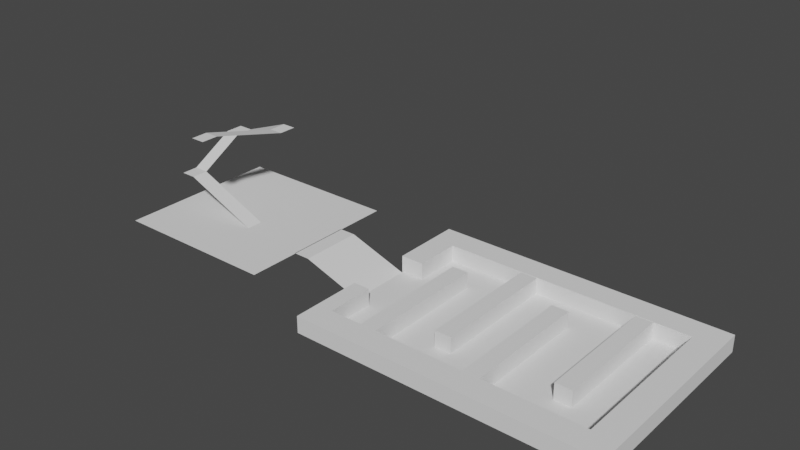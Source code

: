 # Source: Level2.blend  (saved by Blender 2.92.15; exported with 4.5.12 LTS)
import bpy
from mathutils import Matrix  # noqa: F401  (used for matrix-valued properties, if any)

bpy.ops.wm.read_factory_settings(use_empty=True)
scene = bpy.context.scene
scene.name = 'Scene'

# ---- collections
col_collection = bpy.data.collections.new('Collection'); scene.collection.children.link(col_collection)

# ---- world
world_world = bpy.data.worlds.new('World'); scene.world = world_world
world_world.use_nodes = True; world_world.node_tree.nodes.clear()
_N = world_world.node_tree.nodes; _L = world_world.node_tree.links
n0 = _N.new('ShaderNodeOutputWorld'); n0.name = 'World Output'; n0.location = (300, 300)
n1 = _N.new('ShaderNodeBackground'); n1.name = 'Background'; n1.location = (10, 300)
n1.inputs[0].default_value = (0.05088, 0.05088, 0.05088, 1.0)
_L.new(n1.outputs[0], n0.inputs[0])
n0.is_active_output = True
world_world.color = (0.05088, 0.05088, 0.05088)
world_world.use_sun_shadow = False
world_world.sun_shadow_jitter_overblur = 0.0

# ---- meshes
me_plane = bpy.data.meshes.new('Plane')
me_plane.from_pydata([(-1.0, -1.0, 0.0), (1.0, -1.0, 0.0), (-1.0, 1.0, 0.0), (1.0, 1.0, 0.0)], [], [(0, 1, 3, 2)])
_uv = me_plane.uv_layers.new(name='UVMap')
_uv.uv.foreach_set('vector', [0.0, 0.0, 1.0, 0.0, 1.0, 1.0, 0.0, 1.0])
me_plane.use_remesh_fix_poles = True
me_plane.use_remesh_preserve_attributes = False
me_plane.use_mirror_vertex_groups = False
me_plane.update()
me_plane_001 = bpy.data.meshes.new('Plane.001')
me_plane_001.from_pydata([(-1.0, -1.0, 0.0), (1.0, -1.0, 0.0), (-1.0, 1.0, 0.0), (1.0, 1.0, 0.0), (-1.329, -1.0, -0.7035), (-1.329, 1.0, -0.7035), (-1.24, 6.37, 2.808), (-1.569, 6.37, 2.105), (-1.24, 8.514, 2.808), (-1.569, 8.514, 2.105), (-0.3329, 6.37, 7.129), (-0.3329, 8.514, 7.129), (-0.02256, 6.37, 7.792), (-0.02256, 8.514, 7.792), (-0.5409, -3.327, 9.564), (-0.2306, -3.327, 10.23), (-0.5409, -5.354, 9.564), (-0.2306, -5.354, 10.23)], [], [(0, 1, 3, 2), (0, 2, 5, 4), (5, 2, 6, 7), (7, 6, 8, 9), (8, 6, 10, 11), (11, 10, 12, 13), (12, 10, 14, 15), (15, 14, 16, 17)])
_uv = me_plane_001.uv_layers.new(name='UVMap')
_uv.uv.foreach_set('vector', [0.5273, 0.5117, 8.941e-08, 0.5117, 0.0, 1.51e-07, 0.5273, 0.0, 6.237e-05, 0.9999, 6.231e-05, 6.234e-05, 1.002, 6.231e-05, 1.002, 0.9999, 0.9904, 1.0, 3.339e-05, 1.006, 3.373e-05, 3.339e-05, 0.9904, 0.006099, 6.019e-05, 6.041e-05, 1.003, 6.019e-05, 1.003, 0.9999, 6.019e-05, 0.9999, 1.005, 0.9999, 6.983e-05, 0.9999, 6.967e-05, 6.978e-05, 1.005, 6.967e-05, 5.842e-05, 5.842e-05, 0.9999, 5.842e-05, 0.9999, 1.002, 5.842e-05, 1.002, 1.0, 0.9847, 2.776e-05, 1.0, 2.654e-05, 0.01528, 1.0, 2.654e-05, 6.008e-05, 1.006, 6.02e-05, 6.008e-05, 0.9999, 6.008e-05, 0.9999, 1.006])
me_plane_001.use_remesh_fix_poles = True
me_plane_001.use_remesh_preserve_attributes = False
me_plane_001.use_mirror_vertex_groups = False
me_plane_001.update()
me_plane_002 = bpy.data.meshes.new('Plane.002')
me_plane_002.from_pydata([(-1.0, -1.0, 0.0), (1.0, -1.0, 0.0), (-1.0, 1.0, 0.0), (1.0, 1.0, 0.0), (8.14, -1.0, -2.408), (8.14, 1.0, -2.408)], [], [(0, 1, 3, 2), (3, 1, 4, 5)])
_uv = me_plane_002.uv_layers.new(name='UVMap')
_uv.uv.foreach_set('vector', [1.0, 1.0, 8.941e-08, 1.0, 0.0, 1.51e-07, 1.0, 0.0, 2.848e-07, 0.0, 1.004, 1.107e-07, 1.004, 1.0, 0.0, 1.0])
me_plane_002.use_remesh_fix_poles = True
me_plane_002.use_remesh_preserve_attributes = False
me_plane_002.use_mirror_vertex_groups = False
me_plane_002.update()
me_plane_003 = bpy.data.meshes.new('Plane.003')
me_plane_003.from_pydata([(-1.0, -1.0, 0.0), (1.0, -1.0, 0.0), (-1.0, 1.0, 0.0), (1.0, 1.0, 0.0), (33.79, -1.0, 0.0), (33.79, 1.0, 0.0)], [], [(0, 1, 3, 2), (3, 1, 4, 5)])
_uv = me_plane_003.uv_layers.new(name='UVMap')
_uv.uv.foreach_set('vector', [1.0, 1.0, 8.941e-08, 1.0, 0.0, 0.0, 1.0, 0.0, 0.0, 5.453e-08, 1.002, 0.0, 1.002, 1.0, 8.87e-07, 1.0])
me_plane_003.use_remesh_fix_poles = True
me_plane_003.use_remesh_preserve_attributes = False
me_plane_003.use_mirror_vertex_groups = False
me_plane_003.update()
me_cube = bpy.data.meshes.new('Cube')
me_cube.from_pydata([(-1.0, -1.0, -1.0), (-1.0, -1.0, 1.0), (-1.0, 1.0, -1.0), (-1.0, 1.0, 1.0), (1.0, -1.0, -1.0), (1.0, -1.0, 1.0), (1.0, 1.0, -1.0), (1.0, 1.0, 1.0), (-1.0, -4.704, -1.0), (-1.0, -4.704, 1.0), (1.0, -4.704, 1.0), (1.0, -4.704, -1.0), (-1.0, -7.668, -1.0), (-1.0, -7.668, 1.0), (1.0, -7.668, 1.0), (1.0, -7.668, -1.0), (31.34, -4.704, 1.0), (31.34, -4.704, -1.0), (31.34, -7.668, 1.0), (31.34, -7.668, -1.0), (34.38, -4.704, 1.0), (34.38, -4.704, -1.0), (34.38, -7.668, 1.0), (34.38, -7.668, -1.0), (31.34, 14.28, 1.0), (31.34, 14.28, -1.0), (34.38, 14.28, 1.0), (34.38, 14.28, -1.0), (31.34, 17.26, 1.0), (31.34, 17.26, -1.0), (34.38, 17.26, 1.0), (34.38, 17.26, -1.0), (1.908, 14.28, 1.0), (1.908, 14.28, -1.0), (1.908, 17.26, 1.0), (1.908, 17.26, -1.0), (-0.8893, 14.28, 1.0), (-0.8893, 14.28, -1.0), (-0.8893, 17.26, 1.0), (-0.8893, 17.26, -1.0), (1.908, 8.804, 1.0), (1.908, 8.804, -1.0), (-0.8893, 8.804, 1.0), (-0.8893, 8.804, -1.0), (16.19, -7.668, -1.0), (16.19, -7.668, 1.0), (16.19, -4.704, 1.0), (16.19, -4.704, -1.0), (16.63, 17.26, -1.0), (16.63, 17.26, 1.0), (16.63, 14.28, -1.0), (16.63, 14.28, 1.0), (34.38, 4.855, -1.0), (34.38, 4.855, 1.0), (31.34, 4.855, 1.0), (31.34, 4.855, -1.0)], [], [(0, 1, 3, 2), (2, 3, 7, 6), (6, 7, 5, 4), (1, 0, 8, 9), (2, 6, 4, 0), (7, 3, 1, 5), (8, 11, 15, 12), (0, 4, 11, 8), (5, 1, 9, 10), (4, 5, 10, 11), (15, 14, 13, 12), (9, 8, 12, 13), (10, 9, 13, 14), (45, 44, 19, 18), (19, 17, 21, 23), (47, 46, 16, 17), (44, 47, 17, 19), (46, 45, 18, 16), (21, 20, 22, 23), (53, 52, 27, 26), (16, 18, 22, 20), (18, 19, 23, 22), (24, 26, 30, 28), (55, 54, 24, 25), (54, 53, 26, 24), (52, 55, 25, 27), (29, 28, 30, 31), (26, 27, 31, 30), (27, 25, 29, 31), (49, 48, 35, 34), (35, 33, 37, 39), (48, 50, 33, 35), (51, 49, 34, 32), (50, 51, 32, 33), (37, 36, 38, 39), (34, 35, 39, 38), (32, 34, 38, 36), (37, 33, 41, 43), (41, 40, 42, 43), (36, 37, 43, 42), (32, 36, 42, 40), (33, 32, 40, 41), (10, 14, 45, 46), (15, 11, 47, 44), (11, 10, 46, 47), (14, 15, 44, 45), (25, 24, 51, 50), (24, 28, 49, 51), (29, 25, 50, 48), (28, 29, 48, 49), (21, 17, 55, 52), (16, 20, 53, 54), (17, 16, 54, 55), (20, 21, 52, 53)])
_uv = me_cube.uv_layers.new(name='UVMap')
_uv.uv.foreach_set('vector', [1.0, 1.192e-07, 1.0, 1.0, 0.0, 1.0, 8.941e-08, 0.0, 1.0, 1.192e-07, 1.0, 1.0, 0.0, 1.0, 8.941e-08, 0.0, 0.0, 1.0, 8.941e-08, 0.0, 1.0, 1.49e-07, 1.0, 1.0, 1.0, 0.0, 1.0, 0.9931, 0.0, 0.9931, 1.287e-07, 1.931e-07, -0.03516, -0.01562, 1.0, -0.01562, 1.0, 1.0, -0.03516, 1.0, 0.0, 3.576e-07, 1.0, 0.0, 1.0, 1.0, 1.192e-07, 1.0, 0.125, 0.75, 0.375, 0.75, 0.375, 0.75, 0.125, 0.75, 0.125, 0.75, 0.375, 0.75, 0.375, 0.75, 0.125, 0.75, 0.997, 1.0, 0.0, 1.0, 4.023e-07, 0.0, 0.997, 2.575e-07, 1.005, 1.0, 0.0, 1.0, 4.023e-07, 0.0, 1.005, 2.575e-07, 0.0, 1.0, 8.941e-08, 0.0, 1.0, 1.49e-07, 1.0, 1.0, 0.0, 1.003, 1.608e-07, 0.0, 1.0, 1.206e-07, 1.0, 1.003, 0.0, 1.003, 0.0, 0.0, 1.0, 8.042e-08, 1.0, 1.003, 1.003, 4.818e-08, 1.003, 0.9995, 0.0, 0.9995, 0.0, 9.625e-08, 0.375, 0.75, 0.375, 0.75, 0.375, 0.75, 0.375, 0.75, 0.9955, 4.72e-08, 0.9955, 1.003, 0.0, 1.003, 0.0, 9.429e-08, 0.375, 1.0, 0.375, 0.75, 0.375, 0.75, 0.375, 0.75, 1.003, 1.962e-08, 1.003, 1.008, 0.0, 1.008, 1.257e-07, 0.0, 0.0, 0.995, 0.0, 0.0, 1.0, 8.042e-08, 1.0, 0.995, 1.787e-07, -0.004202, 1.004, -0.004202, 1.004, 1.0, 3.549e-07, 1.0, 0.0, 1.009, 6.289e-07, 0.0, 1.0, 0.0, 1.0, 1.009, 1.0, 2.358e-07, 1.0, 1.003, 0.0, 1.003, 0.0, 0.0, 1.0, 1.013, 0.0, 1.013, 0.0, 0.0, 1.0, 1.179e-07, 1.771e-07, -0.008108, 0.996, -0.008108, 0.996, 1.0, 3.517e-07, 1.0, 2.404e-07, 0.003611, 1.004, 0.003611, 1.004, 1.0, 4.773e-07, 1.0, 0.375, 0.75, 0.375, 0.75, 0.375, 0.75, 0.375, 0.75, 1.0, 3.93e-07, 1.0, 0.9992, 0.0, 0.9992, 0.0, 0.0, 1.596e-07, 0.0, 1.001, 0.0, 1.001, 1.0, 0.0, 1.0, 0.375, 0.75, 0.375, 0.75, 0.375, 0.75, 0.375, 0.75, 1.004, 9.314e-08, 1.004, 0.9976, 0.0, 0.9976, 6.48e-08, 1.863e-07, 0.375, 0.75, 0.375, 0.75, 0.375, 0.75, 0.375, 0.75, 0.375, 0.75, 0.375, 0.75, 0.375, 0.75, 0.375, 0.75, 0.9961, 5.467e-08, 0.9961, 1.004, 0.0, 1.004, 0.0, 1.093e-07, 5.872e-07, -0.01562, 0.9976, -0.01562, 0.9976, 1.0, 1.174e-06, 1.0, 1.596e-07, 0.0, 1.005, 0.0, 1.005, 1.0, 0.0, 1.0, 1.0, 0.0, 1.0, 0.9885, 0.0, 0.9885, 0.0, 1.705e-07, 1.002, 0.0, 1.002, 1.0, 1.795e-07, 1.0, 0.0, 0.0, 0.375, 0.75, 0.375, 0.75, 0.375, 0.75, 0.375, 0.75, 1.0, 0.0, 1.0, 1.0, 0.0, 1.0, 0.0, 1.279e-07, 0.0, 1.006, 1.743e-07, 0.0, 1.0, 8.714e-08, 1.0, 1.006, 0.0, 0.9955, 0.0, 0.0, 1.0, 8.714e-08, 1.0, 0.9955, 0.0, 0.9944, 1.743e-07, 0.0, 1.0, 8.714e-08, 1.0, 0.9944, 1.0, 3.929e-08, 1.0, 1.008, -0.004494, 1.008, -0.004494, 1.962e-08, 0.375, 0.75, 0.375, 0.75, 0.375, 0.75, 0.375, 0.75, 1.0, 0.0, 1.0, 1.003, -0.01231, 1.003, -0.01231, 4.72e-08, 1.0, 0.0, 1.0, 0.9995, -0.02012, 0.9995, -0.02012, 4.818e-08, 0.0, 6.48e-08, 0.9976, 0.0, 0.9976, 1.0, 5.872e-07, 1.0, 1.0, 0.0, 1.0, 1.004, -0.01172, 1.004, -0.01172, 5.467e-08, 0.375, 0.75, 0.375, 0.75, 0.375, 0.75, 0.375, 0.75, 1.0, 0.0, 1.0, 0.9976, -0.007812, 0.9976, -0.007812, 9.314e-08, 0.375, 0.75, 0.375, 0.75, 0.375, 0.75, 0.375, 0.75, 0.0, 1.005e-07, 1.004, 0.0, 1.004, 1.004, 2.404e-07, 1.004, 0.0, 5.025e-08, 0.996, 0.0, 0.996, 0.9958, 1.771e-07, 0.9958, 0.0, 5.025e-08, 1.004, 0.0, 1.004, 1.008, 1.787e-07, 1.008])
me_cube.use_remesh_fix_poles = True
me_cube.use_remesh_preserve_attributes = False
me_cube.use_mirror_vertex_groups = False
me_cube.update()
me_cube_001 = bpy.data.meshes.new('Cube.001')
me_cube_001.from_pydata([(-1.0, -1.0, -1.0), (-1.0, -1.0, 1.0), (-1.0, 1.0, -1.0), (-1.0, 1.0, 1.0), (1.0, -1.0, -1.0), (1.0, -1.0, 1.0), (1.0, 1.0, -1.0), (1.0, 1.0, 1.0), (-1.0, -9.567, -1.0), (-1.0, -9.567, 1.0), (1.0, -9.567, 1.0), (1.0, -9.567, -1.0), (-1.0, 5.678, 1.0), (-1.0, 5.678, -1.0), (1.0, 5.678, -1.0), (1.0, 5.678, 1.0)], [], [(0, 1, 3, 2), (2, 3, 12, 13), (6, 7, 5, 4), (1, 0, 8, 9), (2, 6, 4, 0), (7, 3, 1, 5), (11, 10, 9, 8), (0, 4, 11, 8), (5, 1, 9, 10), (4, 5, 10, 11), (13, 12, 15, 14), (7, 6, 14, 15), (6, 2, 13, 14), (3, 7, 15, 12)])
_uv = me_cube_001.uv_layers.new(name='UVMap')
_uv.uv.foreach_set('vector', [7.82e-09, 0.562, 1.002, 0.562, 1.002, 0.6932, 1.955e-09, 0.6932, 1.955e-09, 0.6932, 1.002, 0.6932, 1.002, 1.0, 3.91e-09, 1.0, 0.3068, 0.9945, 0.3068, 3.128e-08, 0.438, 5.474e-08, 0.438, 0.9945, 1.002, 0.562, 7.82e-09, 0.562, 0.0, 0.0, 1.002, 0.0, 0.125, 0.5, 0.375, 0.5, 0.375, 0.75, 0.125, 0.75, 1.006, 0.6932, 3.128e-08, 0.6932, 3.128e-08, 0.562, 1.006, 0.562, 0.375, 0.75, 0.625, 0.75, 0.625, 1.0, 0.375, 1.0, 0.125, 0.75, 0.375, 0.75, 0.375, 0.75, 0.125, 0.75, 1.006, 0.562, 3.128e-08, 0.562, 0.0, 0.0, 1.006, 0.0, 0.438, 0.9945, 0.438, 5.474e-08, 1.0, 1.134e-07, 1.0, 0.9945, 0.375, 0.25, 0.625, 0.25, 0.625, 0.5, 0.375, 0.5, 0.3068, 3.128e-08, 0.3068, 0.9945, 0.0, 0.9945, 3.128e-08, 0.0, 0.375, 0.5, 0.125, 0.5, 0.125, 0.5, 0.375, 0.5, 3.128e-08, 0.6932, 1.006, 0.6932, 1.006, 1.0, 2.346e-08, 1.0])
me_cube_001.use_remesh_fix_poles = True
me_cube_001.use_remesh_preserve_attributes = False
me_cube_001.use_mirror_vertex_groups = False
me_cube_001.update()
me_cube_002 = bpy.data.meshes.new('Cube.002')
me_cube_002.from_pydata([(-1.0, -1.0, -1.0), (-1.0, -1.0, 1.0), (-1.0, 1.0, -1.0), (-1.0, 1.0, 1.0), (1.0, -1.0, -1.0), (1.0, -1.0, 1.0), (1.0, 1.0, -1.0), (1.0, 1.0, 1.0), (-1.0, -9.567, -1.0), (-1.0, -9.567, 1.0), (1.0, -9.567, 1.0), (1.0, -9.567, -1.0), (-1.0, 5.678, 1.0), (-1.0, 5.678, -1.0), (1.0, 5.678, -1.0), (1.0, 5.678, 1.0)], [], [(0, 1, 3, 2), (2, 3, 12, 13), (6, 7, 5, 4), (1, 0, 8, 9), (2, 6, 4, 0), (7, 3, 1, 5), (11, 10, 9, 8), (0, 4, 11, 8), (5, 1, 9, 10), (4, 5, 10, 11), (13, 12, 15, 14), (7, 6, 14, 15), (6, 2, 13, 14), (3, 7, 15, 12)])
_uv = me_cube_002.uv_layers.new(name='UVMap')
_uv.uv.foreach_set('vector', [7.82e-09, 0.562, 1.002, 0.562, 1.002, 0.6932, 1.955e-09, 0.6932, 1.955e-09, 0.6932, 1.002, 0.6932, 1.002, 1.0, 3.91e-09, 1.0, 0.3068, 0.9984, 0.3068, 3.128e-08, 0.438, 5.474e-08, 0.438, 0.9984, 1.002, 0.562, 7.82e-09, 0.562, 0.0, 0.0, 1.002, 0.0, 0.125, 0.5, 0.375, 0.5, 0.375, 0.75, 0.125, 0.75, 0.9945, 0.6932, 3.128e-08, 0.6932, 3.128e-08, 0.562, 0.9945, 0.562, 0.375, 0.75, 0.625, 0.75, 0.625, 1.0, 0.375, 1.0, 0.125, 0.75, 0.375, 0.75, 0.375, 0.75, 0.125, 0.75, 0.9945, 0.562, 3.128e-08, 0.562, 0.0, 0.0, 0.9945, 0.0, 0.438, 0.9984, 0.438, 5.474e-08, 1.0, 1.134e-07, 1.0, 0.9984, 0.375, 0.25, 0.625, 0.25, 0.625, 0.5, 0.375, 0.5, 0.3068, 3.128e-08, 0.3068, 0.9984, 0.0, 0.9984, 3.128e-08, 0.0, 0.375, 0.5, 0.125, 0.5, 0.125, 0.5, 0.375, 0.5, 3.128e-08, 0.6932, 0.9945, 0.6932, 0.9945, 1.0, 2.346e-08, 1.0])
me_cube_002.use_remesh_fix_poles = True
me_cube_002.use_remesh_preserve_attributes = False
me_cube_002.use_mirror_vertex_groups = False
me_cube_002.update()
me_cube_003 = bpy.data.meshes.new('Cube.003')
me_cube_003.from_pydata([(-1.0, -1.0, -1.0), (-1.0, -1.0, 1.0), (-1.0, 1.0, -1.0), (-1.0, 1.0, 1.0), (1.0, -1.0, -1.0), (1.0, -1.0, 1.0), (1.0, 1.0, -1.0), (1.0, 1.0, 1.0), (-1.0, -9.567, -1.0), (-1.0, -9.567, 1.0), (1.0, -9.567, 1.0), (1.0, -9.567, -1.0), (-1.0, 5.678, 1.0), (-1.0, 5.678, -1.0), (1.0, 5.678, -1.0), (1.0, 5.678, 1.0)], [], [(0, 1, 3, 2), (2, 3, 12, 13), (6, 7, 5, 4), (1, 0, 8, 9), (2, 6, 4, 0), (7, 3, 1, 5), (11, 10, 9, 8), (0, 4, 11, 8), (5, 1, 9, 10), (4, 5, 10, 11), (13, 12, 15, 14), (7, 6, 14, 15), (6, 2, 13, 14), (3, 7, 15, 12)])
_uv = me_cube_003.uv_layers.new(name='UVMap')
_uv.uv.foreach_set('vector', [7.82e-09, 0.562, 1.006, 0.562, 1.006, 0.6932, 1.955e-09, 0.6932, 1.955e-09, 0.6932, 1.006, 0.6932, 1.006, 1.0, 3.91e-09, 1.0, 0.3068, 0.9984, 0.3068, 3.128e-08, 0.438, 5.474e-08, 0.438, 0.9984, 1.006, 0.562, 7.82e-09, 0.562, 0.0, 0.0, 1.006, 0.0, 0.125, 0.5, 0.375, 0.5, 0.375, 0.75, 0.125, 0.75, 1.003, 0.6128, 4.148e-08, 0.6128, 6.221e-08, 0.4968, 1.003, 0.4968, 0.375, 0.75, 0.625, 0.75, 0.625, 1.0, 0.375, 1.0, 0.125, 0.75, 0.375, 0.75, 0.375, 0.75, 0.125, 0.75, 1.003, 0.4968, 6.221e-08, 0.4968, 8.295e-08, 0.0, 1.003, 0.0, 0.438, 0.9984, 0.438, 5.474e-08, 1.0, 1.134e-07, 1.0, 0.9984, 0.0, 1.0, 1.383e-08, 0.884, 1.003, 0.884, 1.003, 1.0, 0.3068, 3.128e-08, 0.3068, 0.9984, 0.0, 0.9984, 3.128e-08, 0.0, 0.375, 0.5, 0.125, 0.5, 0.125, 0.5, 0.375, 0.5, 4.148e-08, 0.6128, 1.003, 0.6128, 1.003, 0.884, 1.383e-08, 0.884])
me_cube_003.use_remesh_fix_poles = True
me_cube_003.use_remesh_preserve_attributes = False
me_cube_003.use_mirror_vertex_groups = False
me_cube_003.update()
me_cube_004 = bpy.data.meshes.new('Cube.004')
me_cube_004.from_pydata([(-1.0, -1.0, -1.0), (-1.0, -1.0, 1.0), (-1.0, 1.0, -1.0), (-1.0, 1.0, 1.0), (1.0, -1.0, -1.0), (1.0, -1.0, 1.0), (1.0, 1.0, -1.0), (1.0, 1.0, 1.0), (-1.0, -9.567, -1.0), (-1.0, -9.567, 1.0), (1.0, -9.567, 1.0), (1.0, -9.567, -1.0), (-1.0, 5.678, 1.0), (-1.0, 5.678, -1.0), (1.0, 5.678, -1.0), (1.0, 5.678, 1.0)], [], [(0, 1, 3, 2), (2, 3, 12, 13), (6, 7, 5, 4), (1, 0, 8, 9), (2, 6, 4, 0), (7, 3, 1, 5), (11, 10, 9, 8), (0, 4, 11, 8), (5, 1, 9, 10), (4, 5, 10, 11), (13, 12, 15, 14), (7, 6, 14, 15), (6, 2, 13, 14), (3, 7, 15, 12)])
_uv = me_cube_004.uv_layers.new(name='UVMap')
_uv.uv.foreach_set('vector', [7.82e-09, 0.562, 1.01, 0.562, 1.01, 0.6932, 1.955e-09, 0.6932, 1.955e-09, 0.6932, 1.01, 0.6932, 1.01, 1.0, 3.91e-09, 1.0, 0.3068, 1.002, 0.3068, 3.128e-08, 0.438, 5.474e-08, 0.438, 1.002, 1.01, 0.562, 7.82e-09, 0.562, 0.0, 0.0, 1.01, 0.0, 0.125, 0.5, 0.375, 0.5, 0.375, 0.75, 0.125, 0.75, 0.9945, 0.6932, 3.128e-08, 0.6932, 3.128e-08, 0.562, 0.9945, 0.562, 0.0, 1.0, 8.941e-08, 0.0, 1.0, 1.49e-07, 1.0, 1.0, 0.125, 0.75, 0.375, 0.75, 0.375, 0.75, 0.125, 0.75, 0.9945, 0.562, 3.128e-08, 0.562, 0.0, 0.0, 0.9945, 0.0, 0.438, 1.002, 0.438, 5.474e-08, 1.0, 1.134e-07, 1.0, 1.002, 0.375, 0.25, 0.625, 0.25, 0.625, 0.5, 0.375, 0.5, 0.3068, 3.128e-08, 0.3068, 1.002, 0.0, 1.002, 3.128e-08, 0.0, 0.375, 0.5, 0.125, 0.5, 0.125, 0.5, 0.375, 0.5, 3.128e-08, 0.6932, 0.9945, 0.6932, 0.9945, 1.0, 2.346e-08, 1.0])
me_cube_004.use_remesh_fix_poles = True
me_cube_004.use_remesh_preserve_attributes = False
me_cube_004.use_mirror_vertex_groups = False
me_cube_004.update()

# ---- objects
ob_plane = bpy.data.objects.new('Plane', me_plane)
ob_plane_001 = bpy.data.objects.new('Plane.001', me_plane_001)
ob_plane_002 = bpy.data.objects.new('Plane.002', me_plane_002)
ob_plane_003 = bpy.data.objects.new('Plane.003', me_plane_003)
ob_cube = bpy.data.objects.new('Cube', me_cube)
ob_cube_001 = bpy.data.objects.new('Cube.001', me_cube_001)
ob_cube_002 = bpy.data.objects.new('Cube.002', me_cube_002)
ob_cube_003 = bpy.data.objects.new('Cube.003', me_cube_003)
ob_cube_004 = bpy.data.objects.new('Cube.004', me_cube_004)

# ---- transforms, parenting, visibility, modifiers, constraints
ob_plane.location = (0.0, 0.0, 0.0)
ob_plane.scale = (10.0, 10.0, 3.0)
ob_plane.lineart.crease_threshold = 0.0
ob_plane_001.location = (-2.862, -1.919, 1.901)
ob_plane_001.rotation_euler = (0.0, 0.4037, 0.0)
ob_plane_001.scale = (5.0, 1.0, 1.0)
ob_plane_001.lineart.crease_threshold = 0.0
ob_plane_002.location = (10.91, 0.0, 0.0)
ob_plane_002.scale = (1.0, 3.745, 1.0)
ob_plane_002.lineart.crease_threshold = 0.0
ob_plane_003.location = (20.03, 0.0, -2.401)
ob_plane_003.scale = (1.0, 11.63, 1.0)
ob_plane_003.lineart.crease_threshold = 0.0
ob_cube.location = (19.81, -4.83, -1.442)
ob_cube.lineart.crease_threshold = 0.0
ob_cube_001.location = (25.67, 0.0, -1.467)
ob_cube_001.lineart.crease_threshold = 0.0
ob_cube_002.location = (32.07, 3.895, -1.467)
ob_cube_002.lineart.crease_threshold = 0.0
ob_cube_003.location = (38.32, 0.08879, -1.467)
ob_cube_003.lineart.crease_threshold = 0.0
ob_cube_004.location = (45.94, 3.963, -1.467)
ob_cube_004.lineart.crease_threshold = 0.0

# ---- collection membership
col_collection.objects.link(ob_plane)
col_collection.objects.link(ob_plane_001)
col_collection.objects.link(ob_plane_002)
col_collection.objects.link(ob_plane_003)
col_collection.objects.link(ob_cube)
col_collection.objects.link(ob_cube_001)
col_collection.objects.link(ob_cube_002)
col_collection.objects.link(ob_cube_003)
col_collection.objects.link(ob_cube_004)

# ---- scene / render settings (as saved in the file)
scene.frame_start = 1; scene.frame_end = 250; scene.frame_set(1)
scene.render.engine = 'BLENDER_EEVEE_NEXT'
scene.cycles.use_denoising = False
scene.cycles.samples = 128
scene.cycles.sampling_pattern = 'TABULATED_SOBOL'
scene.cycles.use_adaptive_sampling = False
scene.cycles.use_light_tree = False
scene.view_settings.view_transform = 'Filmic'
bpy.context.view_layer.update()

# ---- added for rendering (the .blend has no active camera and no usable light): camera, sun
cam_auto = bpy.data.cameras.new('AutoCamera')
cam_auto.lens = 50.0
cam_auto.sensor_width = 36.0
cam_auto.clip_end = 1156.29
ob_auto_camera = bpy.data.objects.new('AutoCamera', cam_auto)
scene.collection.objects.link(ob_auto_camera)
ob_auto_camera.location = (87.8007, -79.0944, 58.669)
ob_auto_camera.rotation_euler = (1.09748, -7.21219e-08, 0.694738)
scene.camera = ob_auto_camera
light_auto_sun = bpy.data.lights.new('AutoSun', 'SUN')
light_auto_sun.energy = 3.0
light_auto_sun.angle = 0.0523599
ob_auto_sun = bpy.data.objects.new('AutoSun', light_auto_sun)
scene.collection.objects.link(ob_auto_sun)
ob_auto_sun.rotation_euler = (0.872665, 0.174533, 0.523599)
bpy.context.view_layer.update()
